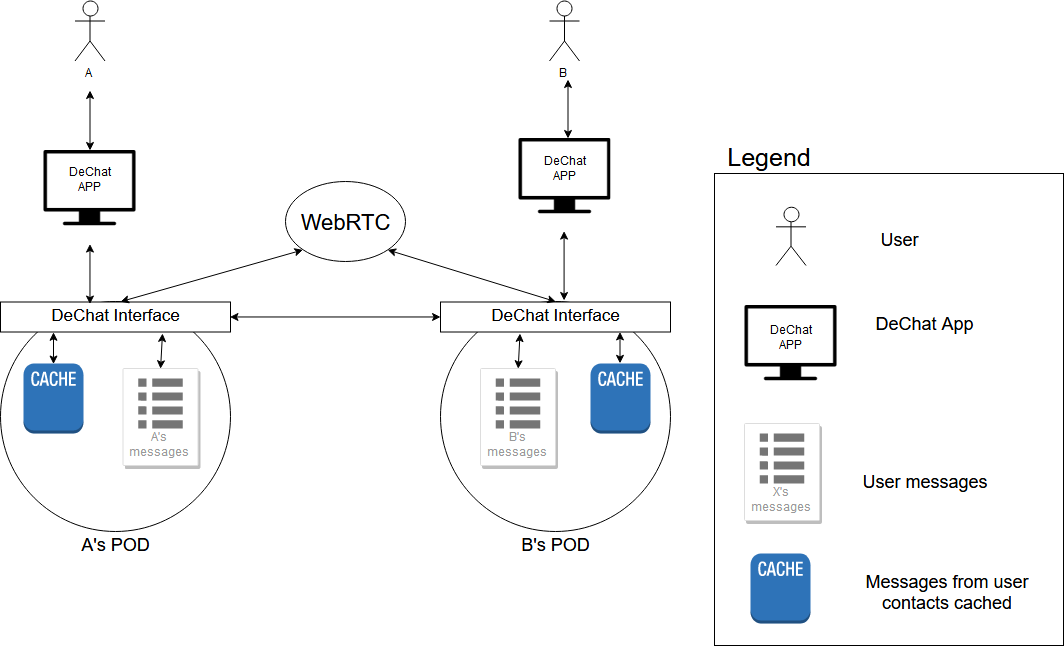

The diagram above was exported from draw.io. Its source (the exported page's mxGraphModel, read from the mxfile embedded in the PNG):
<mxGraphModel dx="1640" dy="933" grid="1" gridSize="10" guides="1" tooltips="1" connect="1" arrows="1" fold="1" page="1" pageScale="1" pageWidth="1169" pageHeight="827" math="0" shadow="0">
  <root>
    <mxCell id="0" />
    <mxCell id="1" parent="0" />
    <mxCell id="uA0rgF1TjIrKSpqTSCYu-1" value="&lt;div&gt;A&lt;/div&gt;" style="shape=umlActor;verticalLabelPosition=bottom;labelBackgroundColor=#ffffff;verticalAlign=top;html=1;outlineConnect=0;" parent="1" vertex="1">
      <mxGeometry x="181.5" y="147.5" width="30" height="60" as="geometry" />
    </mxCell>
    <mxCell id="uA0rgF1TjIrKSpqTSCYu-7" value="&lt;div&gt;B&lt;/div&gt;" style="shape=umlActor;verticalLabelPosition=bottom;labelBackgroundColor=#ffffff;verticalAlign=top;html=1;outlineConnect=0;" parent="1" vertex="1">
      <mxGeometry x="656" y="147.5" width="30" height="60" as="geometry" />
    </mxCell>
    <mxCell id="uA0rgF1TjIrKSpqTSCYu-11" value="" style="shape=image;html=1;verticalAlign=top;verticalLabelPosition=bottom;labelBackgroundColor=#ffffff;imageAspect=0;aspect=fixed;image=https://cdn2.iconfinder.com/data/icons/pittogrammi/142/03-128.png" parent="1" vertex="1">
      <mxGeometry x="150" y="297" width="93" height="93" as="geometry" />
    </mxCell>
    <mxCell id="uA0rgF1TjIrKSpqTSCYu-12" value="" style="shape=image;html=1;verticalAlign=top;verticalLabelPosition=bottom;labelBackgroundColor=#ffffff;imageAspect=0;aspect=fixed;image=https://cdn2.iconfinder.com/data/icons/pittogrammi/142/03-128.png" parent="1" vertex="1">
      <mxGeometry x="624.5" y="285" width="93" height="93" as="geometry" />
    </mxCell>
    <mxCell id="uA0rgF1TjIrKSpqTSCYu-21" value="" style="ellipse;whiteSpace=wrap;html=1;" parent="1" vertex="1">
      <mxGeometry x="391.5" y="328.5" width="120" height="80" as="geometry" />
    </mxCell>
    <mxCell id="uA0rgF1TjIrKSpqTSCYu-22" value="&lt;div&gt;&lt;br&gt;&lt;/div&gt;&lt;div style=&quot;font-size: 22px&quot;&gt;WebRTC&lt;br&gt;&lt;/div&gt;" style="text;html=1;strokeColor=none;fillColor=none;align=center;verticalAlign=middle;whiteSpace=wrap;rounded=0;" parent="1" vertex="1">
      <mxGeometry x="407" y="348.5" width="90" height="30" as="geometry" />
    </mxCell>
    <mxCell id="uA0rgF1TjIrKSpqTSCYu-27" value="" style="endArrow=classic;startArrow=classic;html=1;" parent="1" edge="1">
      <mxGeometry width="50" height="50" relative="1" as="geometry">
        <mxPoint x="196.5" y="297" as="sourcePoint" />
        <mxPoint x="196.5" y="237" as="targetPoint" />
      </mxGeometry>
    </mxCell>
    <mxCell id="uA0rgF1TjIrKSpqTSCYu-28" value="DeChat APP" style="text;html=1;strokeColor=none;fillColor=none;align=center;verticalAlign=middle;whiteSpace=wrap;rounded=0;" parent="1" vertex="1">
      <mxGeometry x="162" y="317" width="69" height="20" as="geometry" />
    </mxCell>
    <mxCell id="uA0rgF1TjIrKSpqTSCYu-29" value="DeChat APP" style="text;html=1;strokeColor=none;fillColor=none;align=center;verticalAlign=middle;whiteSpace=wrap;rounded=0;" parent="1" vertex="1">
      <mxGeometry x="636.5" y="306.5" width="69" height="20" as="geometry" />
    </mxCell>
    <mxCell id="uA0rgF1TjIrKSpqTSCYu-34" value="" style="ellipse;whiteSpace=wrap;html=1;aspect=fixed;" parent="1" vertex="1">
      <mxGeometry x="107" y="448.5" width="230" height="230" as="geometry" />
    </mxCell>
    <mxCell id="uA0rgF1TjIrKSpqTSCYu-35" value="" style="rounded=0;whiteSpace=wrap;html=1;" parent="1" vertex="1">
      <mxGeometry x="107" y="448.5" width="230" height="30" as="geometry" />
    </mxCell>
    <mxCell id="uA0rgF1TjIrKSpqTSCYu-36" value="&lt;font style=&quot;font-size: 17px&quot;&gt;DeChat Interface&lt;/font&gt;" style="text;html=1;strokeColor=none;fillColor=none;align=center;verticalAlign=middle;whiteSpace=wrap;rounded=0;" parent="1" vertex="1">
      <mxGeometry x="107" y="453.5" width="230" height="20" as="geometry" />
    </mxCell>
    <mxCell id="uA0rgF1TjIrKSpqTSCYu-37" value="" style="ellipse;whiteSpace=wrap;html=1;aspect=fixed;" parent="1" vertex="1">
      <mxGeometry x="547" y="448.5" width="230" height="230" as="geometry" />
    </mxCell>
    <mxCell id="uA0rgF1TjIrKSpqTSCYu-38" value="" style="rounded=0;whiteSpace=wrap;html=1;" parent="1" vertex="1">
      <mxGeometry x="547" y="448.5" width="230" height="30" as="geometry" />
    </mxCell>
    <mxCell id="uA0rgF1TjIrKSpqTSCYu-39" value="&lt;font style=&quot;font-size: 17px&quot;&gt;DeChat Interface&lt;/font&gt;" style="text;html=1;strokeColor=none;fillColor=none;align=center;verticalAlign=middle;whiteSpace=wrap;rounded=0;" parent="1" vertex="1">
      <mxGeometry x="547" y="453.5" width="230" height="20" as="geometry" />
    </mxCell>
    <mxCell id="uA0rgF1TjIrKSpqTSCYu-40" value="&lt;font style=&quot;font-size: 18px&quot;&gt;A's POD&lt;/font&gt;" style="text;html=1;strokeColor=none;fillColor=none;align=center;verticalAlign=middle;whiteSpace=wrap;rounded=0;" parent="1" vertex="1">
      <mxGeometry x="177" y="683.5" width="90" height="20" as="geometry" />
    </mxCell>
    <mxCell id="uA0rgF1TjIrKSpqTSCYu-42" value="&lt;font style=&quot;font-size: 18px&quot;&gt;B's POD&lt;/font&gt;" style="text;html=1;strokeColor=none;fillColor=none;align=center;verticalAlign=middle;whiteSpace=wrap;rounded=0;" parent="1" vertex="1">
      <mxGeometry x="617" y="683.5" width="90" height="20" as="geometry" />
    </mxCell>
    <mxCell id="uA0rgF1TjIrKSpqTSCYu-53" value="" style="endArrow=classic;startArrow=classic;html=1;" parent="1" edge="1">
      <mxGeometry width="50" height="50" relative="1" as="geometry">
        <mxPoint x="674.5" y="285" as="sourcePoint" />
        <mxPoint x="674.5" y="226" as="targetPoint" />
      </mxGeometry>
    </mxCell>
    <mxCell id="uA0rgF1TjIrKSpqTSCYu-56" value="" style="endArrow=classic;startArrow=classic;html=1;entryX=0;entryY=1;entryDx=0;entryDy=0;exitX=0.522;exitY=0;exitDx=0;exitDy=0;exitPerimeter=0;" parent="1" source="uA0rgF1TjIrKSpqTSCYu-35" target="uA0rgF1TjIrKSpqTSCYu-21" edge="1">
      <mxGeometry width="50" height="50" relative="1" as="geometry">
        <mxPoint x="37" y="778.5" as="sourcePoint" />
        <mxPoint x="87" y="728.5" as="targetPoint" />
      </mxGeometry>
    </mxCell>
    <mxCell id="uA0rgF1TjIrKSpqTSCYu-57" value="" style="endArrow=classic;startArrow=classic;html=1;entryX=1;entryY=1;entryDx=0;entryDy=0;exitX=0.5;exitY=0;exitDx=0;exitDy=0;" parent="1" source="uA0rgF1TjIrKSpqTSCYu-38" target="uA0rgF1TjIrKSpqTSCYu-21" edge="1">
      <mxGeometry width="50" height="50" relative="1" as="geometry">
        <mxPoint x="37" y="778.5" as="sourcePoint" />
        <mxPoint x="87" y="728.5" as="targetPoint" />
      </mxGeometry>
    </mxCell>
    <mxCell id="uA0rgF1TjIrKSpqTSCYu-58" value="" style="outlineConnect=0;dashed=0;verticalLabelPosition=bottom;verticalAlign=top;align=center;html=1;shape=mxgraph.aws3.cache_node;fillColor=#2E73B8;gradientColor=none;" parent="1" vertex="1">
      <mxGeometry x="130" y="510" width="60" height="70" as="geometry" />
    </mxCell>
    <mxCell id="uA0rgF1TjIrKSpqTSCYu-59" value="" style="outlineConnect=0;dashed=0;verticalLabelPosition=bottom;verticalAlign=top;align=center;html=1;shape=mxgraph.aws3.cache_node;fillColor=#2E73B8;gradientColor=none;" parent="1" vertex="1">
      <mxGeometry x="697" y="510" width="60" height="70" as="geometry" />
    </mxCell>
    <mxCell id="uA0rgF1TjIrKSpqTSCYu-60" value="" style="endArrow=classic;startArrow=classic;html=1;exitX=0.5;exitY=0;exitDx=0;exitDy=0;exitPerimeter=0;entryX=0.23;entryY=0.998;entryDx=0;entryDy=0;entryPerimeter=0;" parent="1" source="uA0rgF1TjIrKSpqTSCYu-58" target="uA0rgF1TjIrKSpqTSCYu-35" edge="1">
      <mxGeometry width="50" height="50" relative="1" as="geometry">
        <mxPoint x="37" y="770" as="sourcePoint" />
        <mxPoint x="165" y="478" as="targetPoint" />
      </mxGeometry>
    </mxCell>
    <mxCell id="uA0rgF1TjIrKSpqTSCYu-61" value="" style="endArrow=classic;startArrow=classic;html=1;exitX=0.5;exitY=0;exitDx=0;exitDy=0;exitPerimeter=0;entryX=0.23;entryY=0.998;entryDx=0;entryDy=0;entryPerimeter=0;" parent="1" edge="1">
      <mxGeometry width="50" height="50" relative="1" as="geometry">
        <mxPoint x="726.5" y="509.8571428571429" as="sourcePoint" />
        <mxPoint x="726.5" y="478.42857142857144" as="targetPoint" />
      </mxGeometry>
    </mxCell>
    <mxCell id="uA0rgF1TjIrKSpqTSCYu-62" value="A's messages" style="strokeColor=#dddddd;fillColor=#ffffff;shadow=1;strokeWidth=1;rounded=1;absoluteArcSize=1;arcSize=2;labelPosition=center;verticalLabelPosition=middle;align=center;verticalAlign=bottom;spacingLeft=0;fontColor=#999999;fontSize=12;whiteSpace=wrap;spacingBottom=2;" parent="1" vertex="1">
      <mxGeometry x="229.5" y="515" width="75" height="97" as="geometry" />
    </mxCell>
    <mxCell id="uA0rgF1TjIrKSpqTSCYu-63" value="" style="dashed=0;connectable=0;html=1;fillColor=#757575;strokeColor=none;shape=mxgraph.gcp2.list;part=1;" parent="uA0rgF1TjIrKSpqTSCYu-62" vertex="1">
      <mxGeometry x="0.5" width="44.5" height="50" relative="1" as="geometry">
        <mxPoint x="-22.25" y="10" as="offset" />
      </mxGeometry>
    </mxCell>
    <mxCell id="uA0rgF1TjIrKSpqTSCYu-64" value="" style="endArrow=classic;startArrow=classic;html=1;exitX=0.5;exitY=0;exitDx=0;exitDy=0;" parent="1" source="uA0rgF1TjIrKSpqTSCYu-62" edge="1">
      <mxGeometry width="50" height="50" relative="1" as="geometry">
        <mxPoint x="47" y="770" as="sourcePoint" />
        <mxPoint x="269" y="480" as="targetPoint" />
      </mxGeometry>
    </mxCell>
    <mxCell id="uA0rgF1TjIrKSpqTSCYu-65" value="B's messages" style="strokeColor=#dddddd;fillColor=#ffffff;shadow=1;strokeWidth=1;rounded=1;absoluteArcSize=1;arcSize=2;labelPosition=center;verticalLabelPosition=middle;align=center;verticalAlign=bottom;spacingLeft=0;fontColor=#999999;fontSize=12;whiteSpace=wrap;spacingBottom=2;" parent="1" vertex="1">
      <mxGeometry x="587" y="515" width="75" height="97" as="geometry" />
    </mxCell>
    <mxCell id="uA0rgF1TjIrKSpqTSCYu-66" value="" style="dashed=0;connectable=0;html=1;fillColor=#757575;strokeColor=none;shape=mxgraph.gcp2.list;part=1;" parent="uA0rgF1TjIrKSpqTSCYu-65" vertex="1">
      <mxGeometry x="0.5" width="44.5" height="50" relative="1" as="geometry">
        <mxPoint x="-22.25" y="10" as="offset" />
      </mxGeometry>
    </mxCell>
    <mxCell id="uA0rgF1TjIrKSpqTSCYu-67" value="" style="endArrow=classic;startArrow=classic;html=1;exitX=0.5;exitY=0;exitDx=0;exitDy=0;" parent="1" source="uA0rgF1TjIrKSpqTSCYu-65" edge="1">
      <mxGeometry width="50" height="50" relative="1" as="geometry">
        <mxPoint x="404.5" y="770" as="sourcePoint" />
        <mxPoint x="626.5" y="480" as="targetPoint" />
      </mxGeometry>
    </mxCell>
    <mxCell id="uA0rgF1TjIrKSpqTSCYu-68" value="" style="rounded=0;whiteSpace=wrap;html=1;" parent="1" vertex="1">
      <mxGeometry x="821" y="320" width="349" height="472" as="geometry" />
    </mxCell>
    <mxCell id="uA0rgF1TjIrKSpqTSCYu-71" value="&lt;font style=&quot;font-size: 25px&quot;&gt;Legend&lt;/font&gt;" style="text;html=1;strokeColor=none;fillColor=none;align=center;verticalAlign=middle;whiteSpace=wrap;rounded=0;" parent="1" vertex="1">
      <mxGeometry x="826.5" y="290" width="97" height="30" as="geometry" />
    </mxCell>
    <mxCell id="uA0rgF1TjIrKSpqTSCYu-72" value="" style="shape=umlActor;verticalLabelPosition=bottom;labelBackgroundColor=#ffffff;verticalAlign=top;html=1;outlineConnect=0;" parent="1" vertex="1">
      <mxGeometry x="882.5" y="354" width="30" height="58" as="geometry" />
    </mxCell>
    <mxCell id="uA0rgF1TjIrKSpqTSCYu-73" value="&lt;font style=&quot;font-size: 18px&quot;&gt;User&lt;/font&gt;" style="text;html=1;strokeColor=none;fillColor=none;align=center;verticalAlign=middle;whiteSpace=wrap;rounded=0;" parent="1" vertex="1">
      <mxGeometry x="951" y="377.5" width="110" height="20" as="geometry" />
    </mxCell>
    <mxCell id="uA0rgF1TjIrKSpqTSCYu-74" value="" style="shape=image;html=1;verticalAlign=top;verticalLabelPosition=bottom;labelBackgroundColor=#ffffff;imageAspect=0;aspect=fixed;image=https://cdn2.iconfinder.com/data/icons/pittogrammi/142/03-128.png" parent="1" vertex="1">
      <mxGeometry x="851" y="452" width="93" height="93" as="geometry" />
    </mxCell>
    <mxCell id="uA0rgF1TjIrKSpqTSCYu-77" value="DeChat APP" style="text;html=1;strokeColor=none;fillColor=none;align=center;verticalAlign=middle;whiteSpace=wrap;rounded=0;" parent="1" vertex="1">
      <mxGeometry x="863" y="476" width="69" height="20" as="geometry" />
    </mxCell>
    <mxCell id="uA0rgF1TjIrKSpqTSCYu-78" value="&lt;div&gt;&lt;font style=&quot;font-size: 18px&quot;&gt;DeChat App&lt;/font&gt;&lt;/div&gt;" style="text;html=1;strokeColor=none;fillColor=none;align=center;verticalAlign=middle;whiteSpace=wrap;rounded=0;" parent="1" vertex="1">
      <mxGeometry x="976" y="462" width="110" height="20" as="geometry" />
    </mxCell>
    <mxCell id="uA0rgF1TjIrKSpqTSCYu-85" value="" style="endArrow=classic;startArrow=classic;html=1;entryX=0;entryY=0.5;entryDx=0;entryDy=0;exitX=1;exitY=0.5;exitDx=0;exitDy=0;" parent="1" source="uA0rgF1TjIrKSpqTSCYu-36" target="uA0rgF1TjIrKSpqTSCYu-39" edge="1">
      <mxGeometry width="50" height="50" relative="1" as="geometry">
        <mxPoint x="40" y="870" as="sourcePoint" />
        <mxPoint x="90" y="820" as="targetPoint" />
      </mxGeometry>
    </mxCell>
    <mxCell id="uA0rgF1TjIrKSpqTSCYu-86" value="" style="outlineConnect=0;dashed=0;verticalLabelPosition=bottom;verticalAlign=top;align=center;html=1;shape=mxgraph.aws3.cache_node;fillColor=#2E73B8;gradientColor=none;" parent="1" vertex="1">
      <mxGeometry x="857" y="700" width="60" height="70" as="geometry" />
    </mxCell>
    <mxCell id="uA0rgF1TjIrKSpqTSCYu-87" value="&lt;div&gt;&lt;font style=&quot;font-size: 18px&quot;&gt;Messages from user &lt;br&gt;&lt;/font&gt;&lt;/div&gt;&lt;div&gt;&lt;font style=&quot;font-size: 18px&quot;&gt;contacts cached&lt;/font&gt;&lt;/div&gt;" style="text;html=1;strokeColor=none;fillColor=none;align=center;verticalAlign=middle;whiteSpace=wrap;rounded=0;" parent="1" vertex="1">
      <mxGeometry x="960.5" y="720" width="187" height="41" as="geometry" />
    </mxCell>
    <mxCell id="u-dBxKVCExGsjwdVEQSl-12" value="" style="endArrow=classic;startArrow=classic;html=1;entryX=0.5;entryY=1;entryDx=0;entryDy=0;exitX=0.387;exitY=0.05;exitDx=0;exitDy=0;exitPerimeter=0;" edge="1" parent="1" source="uA0rgF1TjIrKSpqTSCYu-35" target="uA0rgF1TjIrKSpqTSCYu-11">
      <mxGeometry width="50" height="50" relative="1" as="geometry">
        <mxPoint x="110" y="860" as="sourcePoint" />
        <mxPoint x="160" y="810" as="targetPoint" />
      </mxGeometry>
    </mxCell>
    <mxCell id="u-dBxKVCExGsjwdVEQSl-13" value="" style="endArrow=classic;startArrow=classic;html=1;entryX=0.5;entryY=1;entryDx=0;entryDy=0;exitX=0.535;exitY=-0.05;exitDx=0;exitDy=0;exitPerimeter=0;" edge="1" parent="1" source="uA0rgF1TjIrKSpqTSCYu-38" target="uA0rgF1TjIrKSpqTSCYu-12">
      <mxGeometry width="50" height="50" relative="1" as="geometry">
        <mxPoint x="110" y="860" as="sourcePoint" />
        <mxPoint x="160" y="810" as="targetPoint" />
      </mxGeometry>
    </mxCell>
    <mxCell id="u-dBxKVCExGsjwdVEQSl-15" value="X's messages" style="strokeColor=#dddddd;fillColor=#ffffff;shadow=1;strokeWidth=1;rounded=1;absoluteArcSize=1;arcSize=2;labelPosition=center;verticalLabelPosition=middle;align=center;verticalAlign=bottom;spacingLeft=0;fontColor=#999999;fontSize=12;whiteSpace=wrap;spacingBottom=2;" vertex="1" parent="1">
      <mxGeometry x="851" y="570" width="75" height="97" as="geometry" />
    </mxCell>
    <mxCell id="u-dBxKVCExGsjwdVEQSl-16" value="" style="dashed=0;connectable=0;html=1;fillColor=#757575;strokeColor=none;shape=mxgraph.gcp2.list;part=1;" vertex="1" parent="u-dBxKVCExGsjwdVEQSl-15">
      <mxGeometry x="0.5" width="44.5" height="50" relative="1" as="geometry">
        <mxPoint x="-22.25" y="10" as="offset" />
      </mxGeometry>
    </mxCell>
    <mxCell id="u-dBxKVCExGsjwdVEQSl-18" value="&lt;font style=&quot;font-size: 18px&quot;&gt;User messages&lt;/font&gt;" style="text;html=1;strokeColor=none;fillColor=none;align=center;verticalAlign=middle;whiteSpace=wrap;rounded=0;" vertex="1" parent="1">
      <mxGeometry x="960.5" y="610" width="141" height="40" as="geometry" />
    </mxCell>
  </root>
</mxGraphModel>